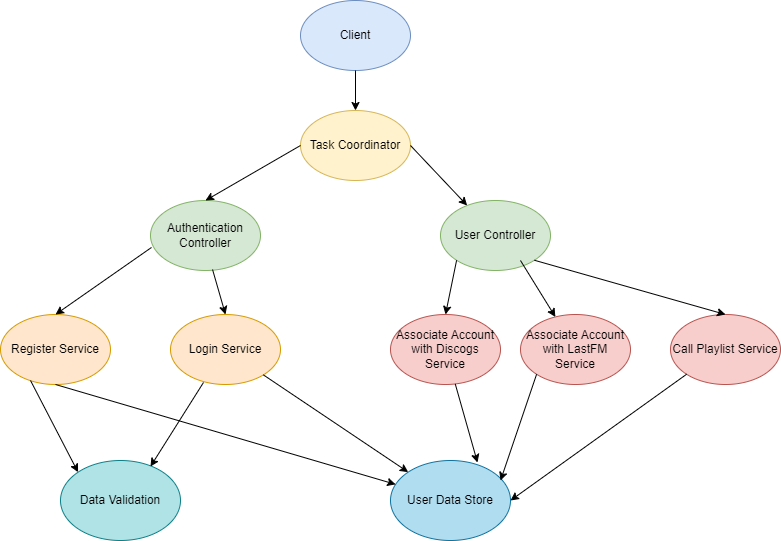

The diagram above was exported from draw.io. Its source (the exported page's mxGraphModel, read from the mxfile embedded in the PNG):
<mxGraphModel dx="792" dy="1132" grid="1" gridSize="10" guides="1" tooltips="1" connect="1" arrows="1" fold="1" page="1" pageScale="1" pageWidth="1169" pageHeight="827" math="0" shadow="0">
  <root>
    <mxCell id="0" />
    <mxCell id="1" parent="0" />
    <mxCell id="JEm_WeDL33NgJSLjKUis-1" value="Client" style="ellipse;whiteSpace=wrap;html=1;fillColor=#dae8fc;strokeColor=#6c8ebf;" vertex="1" parent="1">
      <mxGeometry x="330" y="30" width="110" height="70" as="geometry" />
    </mxCell>
    <mxCell id="JEm_WeDL33NgJSLjKUis-2" value="Task Coordinator" style="ellipse;whiteSpace=wrap;html=1;fillColor=#fff2cc;strokeColor=#d6b656;" vertex="1" parent="1">
      <mxGeometry x="330" y="140" width="110" height="70" as="geometry" />
    </mxCell>
    <mxCell id="JEm_WeDL33NgJSLjKUis-3" value="" style="endArrow=classic;html=1;rounded=0;exitX=0.5;exitY=1;exitDx=0;exitDy=0;" edge="1" parent="1" source="JEm_WeDL33NgJSLjKUis-1" target="JEm_WeDL33NgJSLjKUis-2">
      <mxGeometry width="50" height="50" relative="1" as="geometry">
        <mxPoint x="380" y="610" as="sourcePoint" />
        <mxPoint x="430" y="560" as="targetPoint" />
      </mxGeometry>
    </mxCell>
    <mxCell id="JEm_WeDL33NgJSLjKUis-4" value="Authentication Controller" style="ellipse;whiteSpace=wrap;html=1;fillColor=#d5e8d4;strokeColor=#82b366;" vertex="1" parent="1">
      <mxGeometry x="180" y="230" width="110" height="70" as="geometry" />
    </mxCell>
    <mxCell id="JEm_WeDL33NgJSLjKUis-5" value="User Controller" style="ellipse;whiteSpace=wrap;html=1;fillColor=#d5e8d4;strokeColor=#82b366;" vertex="1" parent="1">
      <mxGeometry x="470" y="230" width="110" height="70" as="geometry" />
    </mxCell>
    <mxCell id="JEm_WeDL33NgJSLjKUis-6" value="" style="endArrow=classic;html=1;rounded=0;exitX=0;exitY=0.5;exitDx=0;exitDy=0;entryX=0.5;entryY=0;entryDx=0;entryDy=0;" edge="1" parent="1" source="JEm_WeDL33NgJSLjKUis-2" target="JEm_WeDL33NgJSLjKUis-4">
      <mxGeometry width="50" height="50" relative="1" as="geometry">
        <mxPoint x="380" y="610" as="sourcePoint" />
        <mxPoint x="430" y="560" as="targetPoint" />
      </mxGeometry>
    </mxCell>
    <mxCell id="JEm_WeDL33NgJSLjKUis-7" value="" style="endArrow=classic;html=1;rounded=0;exitX=1;exitY=0.5;exitDx=0;exitDy=0;" edge="1" parent="1" source="JEm_WeDL33NgJSLjKUis-2" target="JEm_WeDL33NgJSLjKUis-5">
      <mxGeometry width="50" height="50" relative="1" as="geometry">
        <mxPoint x="380" y="610" as="sourcePoint" />
        <mxPoint x="430" y="560" as="targetPoint" />
      </mxGeometry>
    </mxCell>
    <mxCell id="JEm_WeDL33NgJSLjKUis-9" value="Register Service" style="ellipse;whiteSpace=wrap;html=1;fillColor=#ffe6cc;strokeColor=#d79b00;" vertex="1" parent="1">
      <mxGeometry x="30" y="344" width="110" height="70" as="geometry" />
    </mxCell>
    <mxCell id="JEm_WeDL33NgJSLjKUis-10" value="Login Service" style="ellipse;whiteSpace=wrap;html=1;fillColor=#ffe6cc;strokeColor=#d79b00;" vertex="1" parent="1">
      <mxGeometry x="200" y="344" width="110" height="70" as="geometry" />
    </mxCell>
    <mxCell id="JEm_WeDL33NgJSLjKUis-11" value="Call Playlist Service" style="ellipse;whiteSpace=wrap;html=1;fillColor=#f8cecc;strokeColor=#b85450;" vertex="1" parent="1">
      <mxGeometry x="700" y="344" width="110" height="70" as="geometry" />
    </mxCell>
    <mxCell id="JEm_WeDL33NgJSLjKUis-12" value="" style="endArrow=classic;html=1;rounded=0;exitX=0.009;exitY=0.671;exitDx=0;exitDy=0;exitPerimeter=0;entryX=0.5;entryY=0;entryDx=0;entryDy=0;" edge="1" parent="1" source="JEm_WeDL33NgJSLjKUis-4" target="JEm_WeDL33NgJSLjKUis-9">
      <mxGeometry width="50" height="50" relative="1" as="geometry">
        <mxPoint x="380" y="610" as="sourcePoint" />
        <mxPoint x="430" y="560" as="targetPoint" />
      </mxGeometry>
    </mxCell>
    <mxCell id="JEm_WeDL33NgJSLjKUis-13" value="" style="endArrow=classic;html=1;rounded=0;exitX=0.564;exitY=0.986;exitDx=0;exitDy=0;exitPerimeter=0;entryX=0.5;entryY=0;entryDx=0;entryDy=0;" edge="1" parent="1" source="JEm_WeDL33NgJSLjKUis-4" target="JEm_WeDL33NgJSLjKUis-10">
      <mxGeometry width="50" height="50" relative="1" as="geometry">
        <mxPoint x="380" y="610" as="sourcePoint" />
        <mxPoint x="430" y="560" as="targetPoint" />
      </mxGeometry>
    </mxCell>
    <mxCell id="JEm_WeDL33NgJSLjKUis-14" value="" style="endArrow=classic;html=1;rounded=0;exitX=1;exitY=1;exitDx=0;exitDy=0;entryX=0.5;entryY=0;entryDx=0;entryDy=0;" edge="1" parent="1" source="JEm_WeDL33NgJSLjKUis-5" target="JEm_WeDL33NgJSLjKUis-11">
      <mxGeometry width="50" height="50" relative="1" as="geometry">
        <mxPoint x="380" y="610" as="sourcePoint" />
        <mxPoint x="430" y="560" as="targetPoint" />
      </mxGeometry>
    </mxCell>
    <mxCell id="JEm_WeDL33NgJSLjKUis-15" value="User Data Store" style="ellipse;whiteSpace=wrap;html=1;fillColor=#b1ddf0;strokeColor=#10739e;" vertex="1" parent="1">
      <mxGeometry x="420" y="490" width="120" height="80" as="geometry" />
    </mxCell>
    <mxCell id="JEm_WeDL33NgJSLjKUis-16" value="Associate Account with Discogs Service" style="ellipse;whiteSpace=wrap;html=1;fillColor=#f8cecc;strokeColor=#b85450;" vertex="1" parent="1">
      <mxGeometry x="420" y="344" width="110" height="70" as="geometry" />
    </mxCell>
    <mxCell id="JEm_WeDL33NgJSLjKUis-17" value="Associate Account with LastFM Service" style="ellipse;whiteSpace=wrap;html=1;fillColor=#f8cecc;strokeColor=#b85450;" vertex="1" parent="1">
      <mxGeometry x="550" y="344" width="110" height="70" as="geometry" />
    </mxCell>
    <mxCell id="JEm_WeDL33NgJSLjKUis-18" value="" style="endArrow=classic;html=1;rounded=0;exitX=0.5;exitY=1;exitDx=0;exitDy=0;" edge="1" parent="1" source="JEm_WeDL33NgJSLjKUis-9" target="JEm_WeDL33NgJSLjKUis-15">
      <mxGeometry width="50" height="50" relative="1" as="geometry">
        <mxPoint x="390" y="610" as="sourcePoint" />
        <mxPoint x="440" y="560" as="targetPoint" />
      </mxGeometry>
    </mxCell>
    <mxCell id="JEm_WeDL33NgJSLjKUis-19" value="" style="endArrow=classic;html=1;rounded=0;" edge="1" parent="1" source="JEm_WeDL33NgJSLjKUis-10" target="JEm_WeDL33NgJSLjKUis-15">
      <mxGeometry width="50" height="50" relative="1" as="geometry">
        <mxPoint x="390" y="610" as="sourcePoint" />
        <mxPoint x="440" y="560" as="targetPoint" />
      </mxGeometry>
    </mxCell>
    <mxCell id="JEm_WeDL33NgJSLjKUis-20" value="" style="endArrow=classic;html=1;rounded=0;entryX=0.725;entryY=0.025;entryDx=0;entryDy=0;entryPerimeter=0;" edge="1" parent="1" source="JEm_WeDL33NgJSLjKUis-16" target="JEm_WeDL33NgJSLjKUis-15">
      <mxGeometry width="50" height="50" relative="1" as="geometry">
        <mxPoint x="390" y="610" as="sourcePoint" />
        <mxPoint x="440" y="560" as="targetPoint" />
      </mxGeometry>
    </mxCell>
    <mxCell id="JEm_WeDL33NgJSLjKUis-21" value="" style="endArrow=classic;html=1;rounded=0;exitX=0;exitY=1;exitDx=0;exitDy=0;entryX=0.917;entryY=0.25;entryDx=0;entryDy=0;entryPerimeter=0;" edge="1" parent="1" source="JEm_WeDL33NgJSLjKUis-17" target="JEm_WeDL33NgJSLjKUis-15">
      <mxGeometry width="50" height="50" relative="1" as="geometry">
        <mxPoint x="390" y="610" as="sourcePoint" />
        <mxPoint x="440" y="560" as="targetPoint" />
      </mxGeometry>
    </mxCell>
    <mxCell id="JEm_WeDL33NgJSLjKUis-22" value="" style="endArrow=classic;html=1;rounded=0;exitX=0;exitY=1;exitDx=0;exitDy=0;entryX=1;entryY=0.5;entryDx=0;entryDy=0;" edge="1" parent="1" source="JEm_WeDL33NgJSLjKUis-11" target="JEm_WeDL33NgJSLjKUis-15">
      <mxGeometry width="50" height="50" relative="1" as="geometry">
        <mxPoint x="390" y="610" as="sourcePoint" />
        <mxPoint x="440" y="560" as="targetPoint" />
      </mxGeometry>
    </mxCell>
    <mxCell id="JEm_WeDL33NgJSLjKUis-23" value="" style="endArrow=classic;html=1;rounded=0;exitX=0;exitY=1;exitDx=0;exitDy=0;entryX=0.5;entryY=0;entryDx=0;entryDy=0;" edge="1" parent="1" source="JEm_WeDL33NgJSLjKUis-5" target="JEm_WeDL33NgJSLjKUis-16">
      <mxGeometry width="50" height="50" relative="1" as="geometry">
        <mxPoint x="390" y="610" as="sourcePoint" />
        <mxPoint x="440" y="560" as="targetPoint" />
      </mxGeometry>
    </mxCell>
    <mxCell id="JEm_WeDL33NgJSLjKUis-26" value="" style="endArrow=classic;html=1;rounded=0;exitX=0.727;exitY=0.857;exitDx=0;exitDy=0;exitPerimeter=0;" edge="1" parent="1" source="JEm_WeDL33NgJSLjKUis-5" target="JEm_WeDL33NgJSLjKUis-17">
      <mxGeometry width="50" height="50" relative="1" as="geometry">
        <mxPoint x="390" y="610" as="sourcePoint" />
        <mxPoint x="440" y="560" as="targetPoint" />
      </mxGeometry>
    </mxCell>
    <mxCell id="JEm_WeDL33NgJSLjKUis-28" value="Data Validation" style="ellipse;whiteSpace=wrap;html=1;fillColor=#b0e3e6;strokeColor=#0e8088;" vertex="1" parent="1">
      <mxGeometry x="90" y="490" width="120" height="80" as="geometry" />
    </mxCell>
    <mxCell id="JEm_WeDL33NgJSLjKUis-29" value="" style="endArrow=classic;html=1;rounded=0;entryX=0;entryY=0;entryDx=0;entryDy=0;" edge="1" parent="1" target="JEm_WeDL33NgJSLjKUis-28">
      <mxGeometry width="50" height="50" relative="1" as="geometry">
        <mxPoint x="60" y="410" as="sourcePoint" />
        <mxPoint x="440" y="560" as="targetPoint" />
      </mxGeometry>
    </mxCell>
    <mxCell id="JEm_WeDL33NgJSLjKUis-30" value="" style="endArrow=classic;html=1;rounded=0;exitX=0.3;exitY=0.971;exitDx=0;exitDy=0;exitPerimeter=0;entryX=0.75;entryY=0.075;entryDx=0;entryDy=0;entryPerimeter=0;" edge="1" parent="1" source="JEm_WeDL33NgJSLjKUis-10" target="JEm_WeDL33NgJSLjKUis-28">
      <mxGeometry width="50" height="50" relative="1" as="geometry">
        <mxPoint x="390" y="610" as="sourcePoint" />
        <mxPoint x="180" y="490" as="targetPoint" />
      </mxGeometry>
    </mxCell>
  </root>
</mxGraphModel>